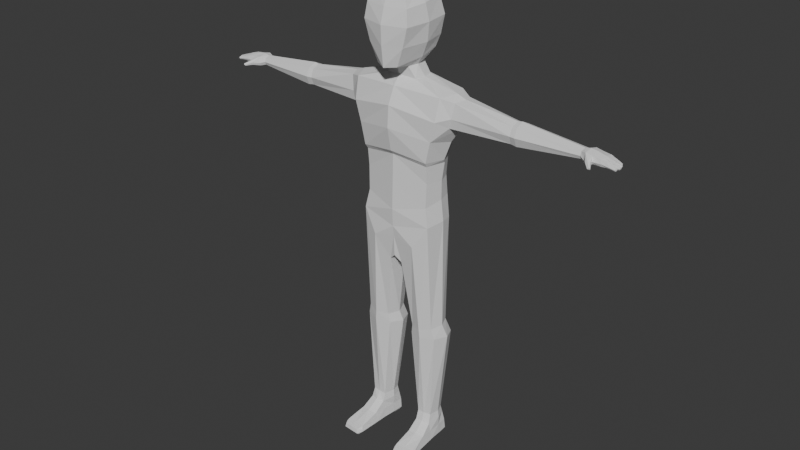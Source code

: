 # Source: low-poly-character-chapter-3.blend  (saved by Blender 4.5.91; exported with 4.5.12 LTS)
import bpy
from mathutils import Matrix  # noqa: F401  (used for matrix-valued properties, if any)

bpy.ops.wm.read_factory_settings(use_empty=True)
scene = bpy.context.scene
scene.name = 'Scene'

# ---- collections
col_collection = bpy.data.collections.new('Collection'); scene.collection.children.link(col_collection)

# ---- world
world_world = bpy.data.worlds.new('World'); scene.world = world_world
world_world.use_nodes = True; world_world.node_tree.nodes.clear()
_N = world_world.node_tree.nodes; _L = world_world.node_tree.links
n0 = _N.new('ShaderNodeOutputWorld'); n0.name = 'World Output'; n0.location = (200, 100)
n1 = _N.new('ShaderNodeBackground'); n1.name = 'Background'; n1.location = (-200, 100)
n1.inputs[0].default_value = (0.05088, 0.05088, 0.05088, 1.0)
_L.new(n1.outputs[0], n0.inputs[0])
n0.is_active_output = True
world_world.color = (0.05088, 0.05088, 0.05088)
world_world.sun_shadow_jitter_overblur = 0.0

# ---- meshes
me_cube = bpy.data.meshes.new('Cube')
me_cube.from_pydata([(0.02623, -0.07879, 0.7954), (0.06424, -0.04563, 1.526), (0.04029, 0.07214, 0.8373), (0.06424, 0.03626, 1.528), (0.0, 0.06894, 0.8499), (0.0, 0.04671, 1.536), (0.0, -0.08758, 0.8209), (0.0, -0.05799, 1.534), (0.1468, 0.05426, 0.9762), (0.1492, -0.07942, 0.9777), (0.0, -0.09685, 0.948), (0.0, 0.09541, 0.9625), (0.1612, 0.07321, 1.323), (0.1612, -0.08592, 1.323), (0.0, -0.1255, 1.35), (0.0, 0.106, 1.35), (0.1822, 0.08, 1.404), (0.1822, -0.08848, 1.404), (0.0, -0.1194, 1.434), (0.0, 0.106, 1.4), (0.02069, -0.000325, 0.7876), (0.07266, -0.004684, 1.527), (0.0, 0.0, 0.8), (0.1617, -0.0003241, 0.9829), (0.1909, -9.734e-10, 1.308), (0.1438, 0.04027, 0.092), (0.7492, 0.005312, 1.435), (0.7466, -0.0256, 1.429), (0.7531, 0.04264, 1.409), (0.7525, 0.03466, 1.393), (0.7457, -0.03201, 1.404), (0.7457, -0.02589, 1.393), (0.7502, 0.005312, 1.393), (0.7521, 0.03466, 1.429), (0.0, -0.1408, 1.795), (0.08181, 0.03607, 0.09192), (0.07331, -0.005307, 0.09127), (0.1502, -0.05334, 0.08414), (0.08889, -0.05787, 0.08408), (0.1579, 0.0004721, 0.09138), (0.1501, 0.03846, 1.863e-09), (0.07808, 0.03361, 1.863e-09), (0.08378, -0.0134, 1.863e-09), (0.1606, -0.04689, 0.01), (0.08007, -0.05304, 0.01), (0.1516, -0.008756, 1.863e-09), (0.09063, -0.1863, 0.03177), (0.09525, -0.181, 1.863e-09), (0.0, 0.08862, 1.5), (0.1872, 0.06599, 1.49), (0.2143, -0.0006627, 1.495), (0.1872, -0.06705, 1.489), (0.0, -0.08895, 1.5), (0.05267, -0.01972, 1.573), (0.0, -0.07171, 1.567), (0.04271, 0.02682, 1.576), (0.0, 0.02766, 1.577), (0.03811, -0.05644, 1.57), (0.0, -0.1199, 1.846), (0.0, -0.1457, 1.579), (0.07432, 0.05046, 1.623), (0.06708, 0.01571, 1.854), (0.0, 0.06939, 1.628), (0.07611, -0.02555, 1.606), (0.04333, -0.1221, 1.584), (0.0, -0.05159, 1.872), (0.0, 0.01638, 1.856), (0.07227, -0.04843, 1.848), (0.06502, -0.1119, 1.843), (0.8657, 0.002846, 1.406), (0.861, -0.02952, 1.406), (0.8564, 0.02415, 1.401), (0.8552, 0.02171, 1.397), (0.8607, -0.03236, 1.401), (0.86, -0.02973, 1.396), (0.8636, 0.002159, 1.397), (0.8568, 0.02227, 1.405), (0.8661, -0.000124, 1.402), (0.0, -0.158, 1.734), (0.0, -0.1548, 1.658), (0.09034, 0.05863, 1.67), (0.1054, 0.06078, 1.743), (0.09092, 0.04744, 1.815), (0.1022, -0.04271, 1.805), (0.1138, -0.03663, 1.739), (0.1023, -0.03037, 1.665), (0.08698, -0.1244, 1.797), (0.09443, -0.1331, 1.735), (0.0734, -0.1298, 1.659), (0.0, 0.08629, 1.671), (0.0, 0.08127, 1.744), (0.0, 0.05989, 1.816), (0.2154, 0.0457, 1.379), (0.2154, -0.04582, 1.379), (0.2255, -0.05156, 1.417), (0.2353, -0.04233, 1.476), (0.2506, -0.0004332, 1.481), (0.2323, -5.75e-05, 1.369), (0.2353, 0.04161, 1.476), (0.2255, 0.05144, 1.417), (0.1378, 0.05349, 1.23), (0.1364, 0.04653, 1.151), (0.1383, 0.05297, 1.072), (0.1364, -0.06961, 1.151), (0.1341, -0.07199, 1.052), (0.0, -0.09721, 1.128), (0.0, -0.1004, 1.02), (0.0, 0.07359, 1.251), (0.0, 0.07359, 1.128), (0.0, 0.08086, 1.048), (0.1513, -0.0001728, 1.143), (0.1512, 0.0, 1.068), (0.1199, -0.06207, 0.08716), (0.1125, 0.04305, 0.09194), (0.0, 0.09033, 0.9158), (0.0, -0.09221, 0.9078), (0.08925, -0.0959, 0.8865), (0.09353, 0.07524, 0.9067), (0.7744, -0.02486, 1.425), (0.774, -0.03121, 1.407), (0.7787, 0.03138, 1.425), (0.776, 0.002834, 1.433), (0.7767, 0.002834, 1.397), (0.7745, -0.02486, 1.396), (0.7794, 0.04136, 1.407), (0.7789, 0.03138, 1.396), (0.7853, -0.07491, 1.399), (0.7827, -0.07163, 1.396), (0.7895, -0.07334, 1.403), (0.7929, -0.06938, 1.401), (0.7862, -0.06767, 1.394), (0.7922, -0.06699, 1.396), (0.7794, -0.04715, 1.412), (0.7806, -0.04437, 1.402), (0.7652, -0.05106, 1.398), (0.764, -0.05383, 1.408), (0.7735, -0.04633, 1.395), (0.7711, -0.05188, 1.414), (0.1523, 0.01125, 1.863e-09), (0.1507, -0.04764, 3.725e-09), (0.08993, -0.05229, 3.725e-09), (0.08028, 0.006312, 1.863e-09), (0.1547, 0.04793, 0.01), (0.07253, 0.04186, 0.01), (0.07566, -0.003159, 0.01), (0.1578, 0.002992, 0.01), (0.1418, -0.08482, 1.237), (0.1376, -0.07511, 1.22), (0.0, -0.09477, 1.241), (0.0, -0.1075, 1.258), (0.1654, -0.006039, 1.234), (0.1582, 0.00616, 1.218), (0.4814, 0.007783, 1.361), (0.4563, 0.007982, 1.365), (0.4786, 0.04425, 1.44), (0.4597, 0.04147, 1.438), (0.4567, 0.03931, 1.377), (0.4809, 0.04139, 1.374), (0.4582, 0.05318, 1.407), (0.4797, 0.0565, 1.406), (0.4811, -0.02464, 1.376), (0.4571, -0.02245, 1.379), (0.4587, -0.03416, 1.41), (0.48, -0.03688, 1.41), (0.4601, -0.02029, 1.441), (0.4788, -0.02178, 1.442), (0.4605, 0.01104, 1.452), (0.4783, 0.01183, 1.455), (0.1653, -0.04763, 0.4884), (0.1535, -0.05358, 0.5328), (0.1867, 0.007684, 0.4846), (0.1719, -0.007219, 0.5396), (0.1522, 0.03908, 0.5409), (0.1628, 0.06168, 0.478), (0.05573, -0.05082, 0.4814), (0.0615, -0.05375, 0.5194), (0.05321, 0.05848, 0.4711), (0.06016, 0.03891, 0.5275), (0.04177, -0.007456, 0.5206), (0.03178, 0.003171, 0.4748), (0.1136, 0.05957, 0.01), (0.1203, -0.04997, 3.725e-09), (0.1169, -8.316e-05, 0.01), (0.1293, -0.1836, 0.03279), (0.1634, -0.2107, 0.01), (0.1177, -0.01108, 1.863e-09), (0.1292, -0.1786, 1.863e-09), (0.1141, 0.05165, 1.863e-09), (0.1163, 0.00878, 1.863e-09), (0.1075, 0.08272, 0.4724), (0.1059, 0.05818, 0.5359), (0.111, -0.07186, 0.487), (0.1078, -0.07286, 0.5244), (0.1464, -0.04222, 0.121), (0.08866, -0.04571, 0.1202), (0.1528, 0.001061, 0.1206), (0.1399, 0.0353, 0.1198), (0.08521, 0.03202, 0.1191), (0.07655, -0.00351, 0.1195), (0.1125, 0.0361, 0.1192), (0.1176, -0.0464, 0.1208), (0.7276, 0.005485, 1.398), (0.729, 0.02598, 1.398), (0.7261, -0.01497, 1.398), (0.7287, 0.02609, 1.424), (0.7268, 0.005635, 1.431), (0.7294, 0.03166, 1.41), (0.7256, -0.02054, 1.41), (0.7257, -0.01486, 1.424), (0.8074, -0.03134, 1.408), (0.8116, -0.000911, 1.426), (0.8117, -0.000911, 1.397), (0.8117, 0.03538, 1.408), (0.8079, -0.02721, 1.421), (0.8116, 0.02889, 1.422), (0.8077, -0.02721, 1.397), (0.8113, 0.02889, 1.397), (0.8688, -0.008599, 1.406), (0.869, -0.006066, 1.401), (0.8668, -0.008856, 1.397), (0.8116, -0.000911, 1.406), (0.8626, -0.02404, 1.406), (0.8638, -0.02141, 1.401), (0.8615, -0.02425, 1.396), (0.8098, -0.01375, 1.424), (0.8563, 0.0174, 1.398), (0.8587, 0.01552, 1.402), (0.8115, 0.01549, 1.397), (0.8579, 0.01796, 1.405), (0.8116, 0.01534, 1.424), (0.8647, 0.008099, 1.406), (0.8642, 0.01038, 1.401), (0.8627, 0.007412, 1.397), (0.8098, -0.01361, 1.397), (0.8664, -0.01418, 1.397), (0.8683, -0.01671, 1.402), (0.8685, -0.01392, 1.406), (0.8098, -0.01366, 1.406), (0.8115, 0.01543, 1.406), (0.8277, 0.03113, 1.405), (0.8268, 0.02674, 1.416), (0.8264, 0.0265, 1.399), (0.8272, 0.01638, 1.418), (0.8269, 0.01628, 1.399), (0.8281, 0.01542, 1.405), (0.8296, 0.0004259, 1.399), (0.8298, 0.000496, 1.419), (0.8307, -0.0005911, 1.405), (0.8291, 0.01258, 1.399), (0.8294, 0.01266, 1.418), (0.8302, 0.01361, 1.405), (0.8309, -0.003627, 1.419), (0.8306, -0.003765, 1.399), (0.8317, -0.002845, 1.405), (0.8297, -0.01373, 1.418), (0.8294, -0.0136, 1.399), (0.8303, -0.01456, 1.405), (0.8263, -0.03129, 1.405), (0.826, -0.028, 1.417), (0.8256, -0.02773, 1.399), (0.8275, -0.01747, 1.399), (0.8278, -0.01734, 1.418), (0.8287, -0.01671, 1.405), (0.804, -0.02693, 1.422), (0.8038, -0.02693, 1.397), (0.8034, -0.03132, 1.407), (0.8077, 0.02919, 1.422), (0.8075, 0.02919, 1.397), (0.8078, 0.03609, 1.407), (0.8072, -0.0004353, 1.397), (0.8074, -0.0004714, 1.427), (0.842, 0.02764, 1.403), (0.8426, 0.01717, 1.411), (0.8434, 0.01547, 1.403), (0.8418, 0.02451, 1.411), (0.8418, 0.02411, 1.398), (0.8426, 0.01684, 1.399), (0.8476, 0.001293, 1.398), (0.8477, 0.001671, 1.413), (0.8471, 0.01038, 1.412), (0.8484, -0.0003575, 1.403), (0.8469, 0.009996, 1.398), (0.8472, 0.012, 1.403), (0.8499, -0.006113, 1.413), (0.8497, -0.006311, 1.398), (0.8503, -0.004455, 1.403), (0.8491, -0.01382, 1.412), (0.8493, -0.01564, 1.403), (0.8489, -0.01389, 1.398), (0.8435, -0.03182, 1.403), (0.8452, -0.02069, 1.412), (0.8435, -0.02876, 1.411), (0.8437, -0.02872, 1.398), (0.8455, -0.02086, 1.398), (0.8462, -0.01906, 1.403), (0.1578, -0.101, 0.05125), (0.166, -0.099, 0.01), (0.08913, -0.1061, 0.05125), (0.08177, -0.1051, 0.01), (0.1554, -0.09565, 1.863e-09), (0.09182, -0.1003, 1.863e-09), (0.1236, -0.09797, 1.863e-09), (0.1238, -0.1085, 0.05544), (0.1748, -0.1866, 0.01), (0.07398, 0.04058, 0.05181), (0.08501, -0.1927, 0.01), (0.1678, -0.1809, 0.03177), (0.1631, -0.1763, 1.863e-09), (0.1299, -0.2137, 0.01), (0.1298, -0.2113, 0.02727), (0.09818, -0.2132, 0.0267), (0.09485, -0.2168, 0.01), (0.1605, -0.2079, 0.0267), (0.1631, -0.2004, 1.863e-09), (0.1292, -0.2027, 1.863e-09), (0.09525, -0.2051, 1.863e-09), (0.07764, -0.003764, 0.05181), (0.08401, -0.05676, 0.04845), (0.156, -0.05125, 0.04845), (0.152, 0.04478, 0.05181), (0.1563, 0.002459, 0.05181), (0.08501, -0.1927, 0.02028), (0.1748, -0.1866, 0.02028), (0.113, 0.05641, 0.05181)], [], [(19, 48, 49, 16), (22, 20, 0, 6), (3, 5, 56, 55), (17, 51, 52, 18), (116, 9, 10, 115), (173, 189, 190, 172), (114, 11, 8, 117), (107, 15, 12, 100), (13, 17, 18, 14), (15, 19, 16, 12), (295, 302, 183, 306), (7, 1, 57, 54), (4, 2, 20, 22), (275, 271, 71, 72), (292, 293, 223, 74), (291, 289, 73, 70), (274, 272, 228, 76), (317, 316, 144, 44), (316, 304, 143, 144), (300, 301, 186, 47), (45, 185, 182, 145), (40, 187, 180, 142), (185, 45, 139, 181), (187, 40, 138, 188), (323, 319, 142, 180), (319, 320, 145, 142), (320, 318, 43, 145), (302, 297, 46, 183), (296, 295, 306, 322, 303), (301, 299, 307, 186), (5, 3, 49, 48), (21, 1, 51, 50), (1, 7, 52, 51), (3, 21, 50, 49), (21, 3, 55, 53), (1, 21, 53, 57), (57, 53, 63, 64), (53, 55, 60, 63), (55, 56, 62, 60), (54, 57, 64, 59), (86, 83, 67, 68), (83, 82, 61, 67), (67, 65, 58, 68), (61, 66, 65, 67), (34, 86, 68, 58), (82, 91, 66, 61), (218, 217, 236, 235), (219, 218, 235, 234), (72, 71, 226, 225), (71, 76, 228, 226), (277, 281, 232, 75), (271, 274, 76, 71), (289, 292, 74, 73), (283, 286, 236, 217), (60, 62, 89, 80), (80, 89, 90, 81), (81, 90, 91, 82), (59, 64, 88, 79), (79, 88, 87, 78), (78, 87, 86, 34), (63, 60, 80, 85), (85, 80, 81, 84), (84, 81, 82, 83), (64, 63, 85, 88), (88, 85, 84, 87), (87, 84, 83, 86), (17, 13, 93, 94), (13, 24, 97, 93), (16, 49, 98, 99), (12, 16, 99, 92), (24, 12, 92, 97), (51, 17, 94, 95), (50, 51, 95, 96), (49, 50, 96, 98), (8, 102, 111, 23), (102, 101, 110, 111), (11, 109, 102, 8), (109, 108, 101, 102), (108, 107, 100, 101), (23, 111, 104, 9), (111, 110, 103, 104), (150, 100, 12, 24), (9, 104, 106, 10), (104, 103, 105, 106), (141, 188, 182, 144), (174, 191, 192, 175), (193, 200, 112, 37), (9, 116, 192, 169), (197, 199, 113, 35), (2, 117, 190, 177), (26, 27, 118, 121), (135, 134, 127, 126), (28, 33, 120, 124), (32, 29, 125, 122), (33, 26, 121, 120), (133, 132, 129, 131), (31, 32, 122, 123), (29, 28, 124, 125), (126, 127, 130, 131), (128, 126, 131, 129), (136, 133, 131, 130), (134, 136, 130, 127), (137, 135, 126, 128), (132, 137, 128, 129), (118, 27, 137, 132), (27, 30, 135, 137), (31, 123, 136, 134), (123, 119, 133, 136), (119, 118, 132, 133), (30, 31, 134, 135), (139, 45, 145, 43), (42, 140, 44, 144), (185, 42, 144, 182), (299, 139, 43, 296), (300, 47, 305, 298), (187, 41, 143, 180), (41, 141, 144, 143), (138, 40, 142, 145), (188, 138, 145, 182), (150, 146, 147, 151), (146, 149, 148, 147), (150, 24, 13, 146), (103, 147, 148, 105), (146, 13, 14, 149), (110, 151, 147, 103), (100, 150, 151), (101, 100, 151, 110), (167, 154, 155, 166), (165, 167, 166, 164), (163, 165, 164, 162), (157, 152, 153, 156), (159, 157, 156, 158), (154, 159, 158, 155), (152, 160, 161, 153), (160, 163, 162, 161), (201, 202, 29, 32), (93, 97, 153, 161), (203, 201, 32, 31), (97, 92, 156, 153), (204, 205, 26, 33), (99, 98, 155, 158), (206, 204, 33, 28), (98, 96, 166, 155), (202, 206, 28, 29), (92, 99, 158, 156), (94, 93, 161, 162), (207, 203, 31, 30), (208, 207, 30, 27), (95, 94, 162, 164), (205, 208, 27, 26), (96, 95, 164, 166), (189, 176, 177, 190), (179, 174, 175, 178), (176, 179, 178, 177), (191, 168, 169, 192), (168, 170, 171, 169), (170, 173, 172, 171), (200, 194, 38, 112), (23, 9, 169, 171), (195, 193, 37, 39), (116, 0, 175, 192), (8, 23, 171, 172), (196, 195, 39, 25), (199, 196, 25, 113), (117, 8, 172, 190), (194, 198, 36, 38), (0, 20, 178, 175), (20, 2, 177, 178), (198, 197, 35, 36), (304, 323, 180, 143), (41, 187, 188, 141), (42, 185, 181, 140), (4, 114, 117, 2), (0, 116, 115, 6), (179, 176, 197, 198), (174, 179, 198, 194), (189, 173, 196, 199), (173, 170, 195, 196), (170, 168, 193, 195), (191, 174, 194, 200), (176, 189, 199, 197), (168, 191, 200, 193), (167, 165, 208, 205), (165, 163, 207, 208), (163, 160, 203, 207), (157, 159, 206, 202), (159, 154, 204, 206), (154, 167, 205, 204), (160, 152, 201, 203), (152, 157, 202, 201), (270, 263, 213, 224, 210), (265, 264, 215, 209), (268, 266, 214, 212), (269, 267, 216, 227, 211), (266, 270, 210, 229, 214), (263, 265, 209, 213), (264, 269, 211, 233, 215), (267, 268, 212, 216), (283, 217, 218, 285), (245, 247, 220, 211), (285, 218, 219, 284), (280, 77, 69, 278), (222, 221, 70, 73), (261, 224, 213, 258), (223, 222, 73, 74), (255, 233, 211, 252), (231, 230, 69, 77), (249, 229, 210, 246), (243, 227, 216, 241), (232, 231, 77, 75), (242, 229, 238, 244), (248, 227, 238, 250), (293, 294, 222, 223), (288, 234, 235, 287), (262, 237, 224, 261), (287, 235, 236, 286), (244, 238, 227, 243), (250, 238, 229, 249), (273, 244, 243, 276), (272, 242, 244, 273), (276, 243, 241, 275), (212, 214, 240, 239), (214, 229, 242, 240), (216, 212, 239, 241), (282, 250, 249, 279), (281, 248, 250, 282), (279, 249, 246, 278), (220, 247, 246, 210), (277, 280, 247, 245), (211, 227, 248, 245), (237, 256, 254, 224), (233, 255, 256, 237), (288, 255, 252, 284), (220, 253, 252, 211), (210, 251, 253, 220), (210, 224, 254, 251), (294, 262, 261, 290), (233, 237, 262, 260), (290, 261, 258, 291), (209, 215, 259, 257), (213, 209, 257, 258), (215, 233, 260, 259), (118, 119, 265, 263), (119, 123, 264, 265), (125, 124, 268, 267), (124, 120, 266, 268), (122, 125, 267, 269), (123, 122, 269, 264), (120, 121, 270, 266), (121, 118, 263, 270), (225, 276, 275, 72), (228, 272, 273, 226), (226, 273, 276, 225), (239, 240, 274, 271), (240, 242, 272, 274), (241, 239, 271, 275), (75, 77, 280, 277), (230, 279, 278, 69), (232, 281, 282, 231), (231, 282, 279, 230), (247, 280, 278, 246), (245, 248, 281, 277), (234, 288, 284, 219), (256, 287, 286, 254), (255, 288, 287, 256), (253, 285, 284, 252), (251, 283, 285, 253), (251, 254, 286, 283), (221, 290, 291, 70), (222, 294, 290, 221), (260, 262, 294, 293), (257, 259, 292, 289), (258, 257, 289, 291), (259, 260, 293, 292), (140, 300, 298, 44), (307, 299, 296, 303), (181, 139, 299, 301), (317, 44, 298, 297), (112, 38, 297, 302), (318, 37, 295), (140, 181, 301, 300), (37, 112, 302, 295), (305, 47, 315, 311), (183, 46, 310, 309), (297, 298, 305, 321, 46), (186, 307, 313, 314), (315, 314, 308, 311), (46, 321, 305, 311, 310), (314, 313, 184, 308), (309, 310, 311, 308), (306, 183, 309, 312), (312, 309, 308, 184), (307, 303, 184, 313), (47, 186, 314, 315), (43, 318, 295, 296), (38, 317, 297), (35, 113, 323, 304), (39, 37, 318, 320), (25, 39, 320, 319), (113, 25, 319, 323), (36, 35, 304, 316), (38, 36, 316, 317), (303, 322, 306, 312, 184)])
_uv = me_cube.uv_layers.new(name='UVMap')
_uv.uv.foreach_set('vector', [0.5893, 0.375, 0.625, 0.375, 0.625, 0.5, 0.5893, 0.5, 0.25, 0.625, 0.375, 0.625, 0.375, 0.75, 0.25, 0.75, 0.6586, 0.5672, 0.75, 0.5672, 0.75, 0.5672, 0.6586, 0.5672, 0.5893, 0.75, 0.625, 0.75, 0.625, 0.875, 0.5893, 0.875, 0.4107, 0.75, 0.4464, 0.75, 0.4464, 0.875, 0.4107, 0.875, 0.4464, 0.5, 0.4107, 0.5, 0.4107, 0.5, 0.4464, 0.5, 0.4107, 0.375, 0.4464, 0.375, 0.4464, 0.5, 0.4107, 0.5, 0.5268, 0.375, 0.5536, 0.375, 0.5536, 0.5, 0.5268, 0.5, 0.5536, 0.75, 0.5893, 0.75, 0.5893, 0.875, 0.5536, 0.875, 0.5536, 0.375, 0.5893, 0.375, 0.5893, 0.5, 0.5536, 0.5, 0.4464, 0.75, 0.4107, 0.75, 0.4107, 0.75, 0.4464, 0.75, 0.75, 0.6828, 0.6586, 0.6828, 0.6586, 0.6828, 0.75, 0.6828, 0.25, 0.5, 0.375, 0.5, 0.375, 0.625, 0.25, 0.625, 0.553, 0.5, 0.5894, 0.5, 0.5893, 0.5, 0.5536, 0.5, 0.5532, 0.75, 0.5532, 0.6887, 0.5536, 0.6903, 0.5536, 0.75, 0.6254, 0.75, 0.5886, 0.75, 0.5893, 0.75, 0.625, 0.75, 0.6255, 0.5, 0.6255, 0.5645, 0.625, 0.5681, 0.625, 0.5, 0.375, 0.75, 0.375, 0.625, 0.375, 0.625, 0.375, 0.75, 0.375, 0.625, 0.375, 0.5, 0.375, 0.5, 0.375, 0.625, 0.3837, 0.75, 0.4107, 0.75, 0.4107, 0.75, 0.3837, 0.75, 0.4377, 0.6526, 0.4107, 0.6526, 0.4107, 0.625, 0.4464, 0.625, 0.4394, 0.5222, 0.4107, 0.5222, 0.4107, 0.5, 0.4464, 0.5, 0.4107, 0.6526, 0.4377, 0.6526, 0.4377, 0.75, 0.4107, 0.75, 0.4107, 0.5222, 0.4394, 0.5222, 0.4394, 0.6028, 0.4107, 0.6028, 0.4107, 0.5, 0.4464, 0.5, 0.4464, 0.5, 0.4107, 0.5, 0.4464, 0.5, 0.4464, 0.625, 0.4464, 0.625, 0.4464, 0.5, 0.4464, 0.625, 0.4464, 0.75, 0.4464, 0.75, 0.4464, 0.625, 0.4107, 0.75, 0.375, 0.75, 0.375, 0.75, 0.4107, 0.75, 0.4464, 0.75, 0.4464, 0.75, 0.4464, 0.75, 0.4464, 0.75, 0.4464, 0.75, 0.4107, 0.75, 0.4377, 0.75, 0.4377, 0.75, 0.4107, 0.75, 0.75, 0.5672, 0.6586, 0.5672, 0.625, 0.5, 0.75, 0.5, 0.6586, 0.625, 0.6586, 0.6828, 0.625, 0.75, 0.625, 0.625, 0.6586, 0.6828, 0.75, 0.6828, 0.75, 0.75, 0.625, 0.75, 0.6586, 0.5672, 0.6586, 0.625, 0.625, 0.625, 0.625, 0.5, 0.6586, 0.625, 0.6586, 0.5672, 0.6586, 0.5672, 0.6586, 0.625, 0.6586, 0.6828, 0.6586, 0.625, 0.6586, 0.625, 0.6586, 0.6828, 0.6586, 0.6828, 0.6586, 0.625, 0.6586, 0.625, 0.6586, 0.6828, 0.6586, 0.625, 0.6586, 0.5672, 0.6586, 0.5672, 0.6586, 0.625, 0.6586, 0.5672, 0.75, 0.5672, 0.75, 0.5672, 0.6586, 0.5672, 0.75, 0.6828, 0.6586, 0.6828, 0.6586, 0.6828, 0.75, 0.6828, 0.6586, 0.6828, 0.6586, 0.625, 0.6586, 0.625, 0.6586, 0.6828, 0.6586, 0.625, 0.6586, 0.5672, 0.6586, 0.5672, 0.6586, 0.625, 0.6586, 0.625, 0.75, 0.625, 0.75, 0.6828, 0.6586, 0.6828, 0.6586, 0.5672, 0.75, 0.5672, 0.75, 0.625, 0.6586, 0.625, 0.75, 0.6828, 0.6586, 0.6828, 0.6586, 0.6828, 0.75, 0.6828, 0.6586, 0.5672, 0.75, 0.5672, 0.75, 0.5672, 0.6586, 0.5672, 0.5893, 0.625, 0.625, 0.625, 0.625, 0.6891, 0.5893, 0.6879, 0.5536, 0.625, 0.5893, 0.625, 0.5893, 0.6879, 0.5536, 0.6903, 0.5536, 0.5, 0.5893, 0.5, 0.5893, 0.5692, 0.5536, 0.57, 0.5893, 0.5, 0.625, 0.5, 0.625, 0.5681, 0.5893, 0.5692, 0.5531, 0.625, 0.5531, 0.5666, 0.5536, 0.57, 0.5536, 0.625, 0.5894, 0.5, 0.6255, 0.5, 0.625, 0.5, 0.5893, 0.5, 0.5886, 0.75, 0.5532, 0.75, 0.5536, 0.75, 0.5893, 0.75, 0.6255, 0.6242, 0.6254, 0.6881, 0.625, 0.6891, 0.625, 0.625, 0.6586, 0.5672, 0.75, 0.5672, 0.75, 0.5672, 0.6586, 0.5672, 0.6586, 0.5672, 0.75, 0.5672, 0.75, 0.5672, 0.6586, 0.5672, 0.6586, 0.5672, 0.75, 0.5672, 0.75, 0.5672, 0.6586, 0.5672, 0.75, 0.6828, 0.6586, 0.6828, 0.6586, 0.6828, 0.75, 0.6828, 0.75, 0.6828, 0.6586, 0.6828, 0.6586, 0.6828, 0.75, 0.6828, 0.75, 0.6828, 0.6586, 0.6828, 0.6586, 0.6828, 0.75, 0.6828, 0.6586, 0.625, 0.6586, 0.5672, 0.6586, 0.5672, 0.6586, 0.625, 0.6586, 0.625, 0.6586, 0.5672, 0.6586, 0.5672, 0.6586, 0.625, 0.6586, 0.625, 0.6586, 0.5672, 0.6586, 0.5672, 0.6586, 0.625, 0.6586, 0.6828, 0.6586, 0.625, 0.6586, 0.625, 0.6586, 0.6828, 0.6586, 0.6828, 0.6586, 0.625, 0.6586, 0.625, 0.6586, 0.6828, 0.6586, 0.6828, 0.6586, 0.625, 0.6586, 0.625, 0.6586, 0.6828, 0.5893, 0.75, 0.5536, 0.75, 0.5536, 0.75, 0.5893, 0.75, 0.5536, 0.75, 0.5536, 0.625, 0.5536, 0.625, 0.5536, 0.75, 0.5893, 0.5, 0.625, 0.5, 0.625, 0.5, 0.5893, 0.5, 0.5536, 0.5, 0.5893, 0.5, 0.5893, 0.5, 0.5536, 0.5, 0.5536, 0.625, 0.5536, 0.5, 0.5536, 0.5, 0.5536, 0.625, 0.625, 0.75, 0.5893, 0.75, 0.5893, 0.75, 0.625, 0.75, 0.625, 0.625, 0.625, 0.75, 0.625, 0.75, 0.625, 0.625, 0.625, 0.5, 0.625, 0.625, 0.625, 0.625, 0.625, 0.5, 0.4464, 0.5, 0.4732, 0.5, 0.4732, 0.625, 0.4464, 0.625, 0.4732, 0.5, 0.5, 0.5, 0.5, 0.625, 0.4732, 0.625, 0.4464, 0.375, 0.4732, 0.375, 0.4732, 0.5, 0.4464, 0.5, 0.4732, 0.375, 0.5, 0.375, 0.5, 0.5, 0.4732, 0.5, 0.5, 0.375, 0.5268, 0.375, 0.5268, 0.5, 0.5, 0.5, 0.4464, 0.625, 0.4732, 0.625, 0.4732, 0.75, 0.4464, 0.75, 0.4732, 0.625, 0.5, 0.625, 0.5, 0.75, 0.4732, 0.75, 0.5314, 0.625, 0.5268, 0.5, 0.5536, 0.5, 0.5536, 0.625, 0.4464, 0.75, 0.4732, 0.75, 0.4732, 0.875, 0.4464, 0.875, 0.4732, 0.75, 0.5, 0.75, 0.5, 0.875, 0.4732, 0.875, 0.3821, 0.6028, 0.4107, 0.6028, 0.4107, 0.625, 0.375, 0.625, 0.375, 0.75, 0.4107, 0.75, 0.4107, 0.75, 0.375, 0.75, 0.4464, 0.75, 0.4107, 0.75, 0.4107, 0.75, 0.4464, 0.75, 0.4464, 0.75, 0.4107, 0.75, 0.4107, 0.75, 0.4464, 0.75, 0.375, 0.5, 0.4107, 0.5, 0.4107, 0.5, 0.375, 0.5, 0.375, 0.5, 0.4107, 0.5, 0.4107, 0.5, 0.375, 0.5, 0.625, 0.625, 0.625, 0.75, 0.625, 0.75, 0.625, 0.625, 0.5893, 0.75, 0.5536, 0.75, 0.5536, 0.75, 0.5893, 0.75, 0.5893, 0.5, 0.625, 0.5, 0.625, 0.5, 0.5893, 0.5, 0.5536, 0.625, 0.5536, 0.5, 0.5536, 0.5, 0.5536, 0.625, 0.625, 0.5, 0.625, 0.625, 0.625, 0.625, 0.625, 0.5, 0.5893, 0.75, 0.625, 0.75, 0.625, 0.75, 0.5893, 0.75, 0.5536, 0.75, 0.5536, 0.625, 0.5536, 0.625, 0.5536, 0.75, 0.5536, 0.5, 0.5893, 0.5, 0.5893, 0.5, 0.5536, 0.5, 0.5893, 0.75, 0.5536, 0.75, 0.5536, 0.75, 0.5893, 0.75, 0.625, 0.75, 0.5893, 0.75, 0.5893, 0.75, 0.625, 0.75, 0.5536, 0.75, 0.5893, 0.75, 0.5893, 0.75, 0.5536, 0.75, 0.5536, 0.75, 0.5536, 0.75, 0.5536, 0.75, 0.5536, 0.75, 0.625, 0.75, 0.5893, 0.75, 0.5893, 0.75, 0.625, 0.75, 0.625, 0.75, 0.625, 0.75, 0.625, 0.75, 0.625, 0.75, 0.625, 0.75, 0.625, 0.75, 0.625, 0.75, 0.625, 0.75, 0.625, 0.75, 0.5893, 0.75, 0.5893, 0.75, 0.625, 0.75, 0.5536, 0.75, 0.5536, 0.75, 0.5536, 0.75, 0.5536, 0.75, 0.5536, 0.75, 0.5893, 0.75, 0.5893, 0.75, 0.5536, 0.75, 0.5893, 0.75, 0.625, 0.75, 0.625, 0.75, 0.5893, 0.75, 0.5893, 0.75, 0.5536, 0.75, 0.5536, 0.75, 0.5893, 0.75, 0.4377, 0.75, 0.4377, 0.6526, 0.4464, 0.625, 0.4464, 0.75, 0.3837, 0.6526, 0.3837, 0.75, 0.375, 0.75, 0.375, 0.625, 0.4107, 0.6526, 0.3837, 0.6526, 0.375, 0.625, 0.4107, 0.625, 0.4377, 0.75, 0.4377, 0.75, 0.4464, 0.75, 0.4464, 0.75, 0.3837, 0.75, 0.3837, 0.75, 0.375, 0.75, 0.375, 0.75, 0.4107, 0.5222, 0.3821, 0.5222, 0.375, 0.5, 0.4107, 0.5, 0.3821, 0.5222, 0.3821, 0.6028, 0.375, 0.625, 0.375, 0.5, 0.4394, 0.6028, 0.4394, 0.5222, 0.4464, 0.5, 0.4464, 0.625, 0.4107, 0.6028, 0.4394, 0.6028, 0.4464, 0.625, 0.4107, 0.625, 0.5314, 0.625, 0.5313, 0.75, 0.5213, 0.75, 0.5211, 0.625, 0.5313, 0.75, 0.5305, 0.875, 0.5228, 0.875, 0.5213, 0.75, 0.5314, 0.625, 0.5536, 0.625, 0.5536, 0.75, 0.5313, 0.75, 0.5, 0.75, 0.5213, 0.75, 0.5228, 0.875, 0.5, 0.875, 0.5313, 0.75, 0.5536, 0.75, 0.5536, 0.875, 0.5305, 0.875, 0.5, 0.625, 0.5211, 0.625, 0.5213, 0.75, 0.5, 0.75, 0.5268, 0.5, 0.5314, 0.625, 0.5268, 0.591, 0.5, 0.5, 0.5268, 0.5, 0.5211, 0.625, 0.5, 0.625, 0.625, 0.625, 0.625, 0.5, 0.625, 0.5, 0.625, 0.625, 0.625, 0.75, 0.625, 0.625, 0.625, 0.625, 0.625, 0.75, 0.5893, 0.75, 0.625, 0.75, 0.625, 0.75, 0.5893, 0.75, 0.5536, 0.5, 0.5536, 0.625, 0.5536, 0.625, 0.5536, 0.5, 0.5893, 0.5, 0.5536, 0.5, 0.5536, 0.5, 0.5893, 0.5, 0.625, 0.5, 0.5893, 0.5, 0.5893, 0.5, 0.625, 0.5, 0.5536, 0.625, 0.5536, 0.75, 0.5536, 0.75, 0.5536, 0.625, 0.5536, 0.75, 0.5893, 0.75, 0.5893, 0.75, 0.5536, 0.75, 0.5536, 0.625, 0.5536, 0.5, 0.5536, 0.5, 0.5536, 0.625, 0.5536, 0.75, 0.5536, 0.625, 0.5536, 0.625, 0.5536, 0.75, 0.5536, 0.75, 0.5536, 0.625, 0.5536, 0.625, 0.5536, 0.75, 0.5536, 0.625, 0.5536, 0.5, 0.5536, 0.5, 0.5536, 0.625, 0.625, 0.5, 0.625, 0.625, 0.625, 0.625, 0.625, 0.5, 0.5893, 0.5, 0.625, 0.5, 0.625, 0.5, 0.5893, 0.5, 0.5893, 0.5, 0.625, 0.5, 0.625, 0.5, 0.5893, 0.5, 0.625, 0.5, 0.625, 0.625, 0.625, 0.625, 0.625, 0.5, 0.5536, 0.5, 0.5893, 0.5, 0.5893, 0.5, 0.5536, 0.5, 0.5536, 0.5, 0.5893, 0.5, 0.5893, 0.5, 0.5536, 0.5, 0.5893, 0.75, 0.5536, 0.75, 0.5536, 0.75, 0.5893, 0.75, 0.5893, 0.75, 0.5536, 0.75, 0.5536, 0.75, 0.5893, 0.75, 0.625, 0.75, 0.5893, 0.75, 0.5893, 0.75, 0.625, 0.75, 0.625, 0.75, 0.5893, 0.75, 0.5893, 0.75, 0.625, 0.75, 0.625, 0.625, 0.625, 0.75, 0.625, 0.75, 0.625, 0.625, 0.625, 0.625, 0.625, 0.75, 0.625, 0.75, 0.625, 0.625, 0.4107, 0.5, 0.375, 0.5, 0.375, 0.5, 0.4107, 0.5, 0.375, 0.625, 0.375, 0.75, 0.375, 0.75, 0.375, 0.625, 0.375, 0.5, 0.375, 0.625, 0.375, 0.625, 0.375, 0.5, 0.4107, 0.75, 0.4464, 0.75, 0.4464, 0.75, 0.4107, 0.75, 0.4464, 0.75, 0.4464, 0.625, 0.4464, 0.625, 0.4464, 0.75, 0.4464, 0.625, 0.4464, 0.5, 0.4464, 0.5, 0.4464, 0.625, 0.4107, 0.75, 0.375, 0.75, 0.375, 0.75, 0.4107, 0.75, 0.4464, 0.625, 0.4464, 0.75, 0.4464, 0.75, 0.4464, 0.625, 0.4464, 0.625, 0.4464, 0.75, 0.4464, 0.75, 0.4464, 0.625, 0.4107, 0.75, 0.375, 0.75, 0.375, 0.75, 0.4107, 0.75, 0.4464, 0.5, 0.4464, 0.625, 0.4464, 0.625, 0.4464, 0.5, 0.4464, 0.5, 0.4464, 0.625, 0.4464, 0.625, 0.4464, 0.5, 0.4107, 0.5, 0.4464, 0.5, 0.4464, 0.5, 0.4107, 0.5, 0.4107, 0.5, 0.4464, 0.5, 0.4464, 0.5, 0.4107, 0.5, 0.375, 0.75, 0.375, 0.625, 0.375, 0.625, 0.375, 0.75, 0.375, 0.75, 0.375, 0.625, 0.375, 0.625, 0.375, 0.75, 0.375, 0.625, 0.375, 0.5, 0.375, 0.5, 0.375, 0.625, 0.375, 0.625, 0.375, 0.5, 0.375, 0.5, 0.375, 0.625, 0.375, 0.5, 0.4107, 0.5, 0.4107, 0.5, 0.375, 0.5, 0.3821, 0.5222, 0.4107, 0.5222, 0.4107, 0.6028, 0.3821, 0.6028, 0.3837, 0.6526, 0.4107, 0.6526, 0.4107, 0.75, 0.3837, 0.75, 0.375, 0.375, 0.4107, 0.375, 0.4107, 0.5, 0.375, 0.5, 0.375, 0.75, 0.4107, 0.75, 0.4107, 0.875, 0.375, 0.875, 0.375, 0.625, 0.375, 0.5, 0.375, 0.5, 0.375, 0.625, 0.375, 0.75, 0.375, 0.625, 0.375, 0.625, 0.375, 0.75, 0.4107, 0.5, 0.4464, 0.5, 0.4464, 0.5, 0.4107, 0.5, 0.4464, 0.5, 0.4464, 0.625, 0.4464, 0.625, 0.4464, 0.5, 0.4464, 0.625, 0.4464, 0.75, 0.4464, 0.75, 0.4464, 0.625, 0.4107, 0.75, 0.375, 0.75, 0.375, 0.75, 0.4107, 0.75, 0.375, 0.5, 0.4107, 0.5, 0.4107, 0.5, 0.375, 0.5, 0.4464, 0.75, 0.4107, 0.75, 0.4107, 0.75, 0.4464, 0.75, 0.625, 0.625, 0.625, 0.75, 0.625, 0.75, 0.625, 0.625, 0.625, 0.75, 0.5893, 0.75, 0.5893, 0.75, 0.625, 0.75, 0.5893, 0.75, 0.5536, 0.75, 0.5536, 0.75, 0.5893, 0.75, 0.5536, 0.5, 0.5893, 0.5, 0.5893, 0.5, 0.5536, 0.5, 0.5893, 0.5, 0.625, 0.5, 0.625, 0.5, 0.5893, 0.5, 0.625, 0.5, 0.625, 0.625, 0.625, 0.625, 0.625, 0.5, 0.5536, 0.75, 0.5536, 0.625, 0.5536, 0.625, 0.5536, 0.75, 0.5536, 0.625, 0.5536, 0.5, 0.5536, 0.5, 0.5536, 0.625, 0.625, 0.625, 0.6243, 0.75, 0.625, 0.75, 0.625, 0.686, 0.625, 0.625, 0.5895, 0.75, 0.554, 0.75, 0.5536, 0.75, 0.5893, 0.75, 0.5894, 0.5, 0.6242, 0.5, 0.625, 0.5, 0.5893, 0.5, 0.5536, 0.625, 0.5542, 0.5, 0.5536, 0.5, 0.5537, 0.5596, 0.5536, 0.625, 0.6242, 0.5, 0.625, 0.625, 0.625, 0.625, 0.6248, 0.5571, 0.625, 0.5, 0.6243, 0.75, 0.5895, 0.75, 0.5893, 0.75, 0.625, 0.75, 0.554, 0.75, 0.5536, 0.625, 0.5536, 0.625, 0.5536, 0.6853, 0.5536, 0.75, 0.5542, 0.5, 0.5894, 0.5, 0.5893, 0.5, 0.5536, 0.5, 0.6255, 0.6242, 0.625, 0.625, 0.5893, 0.625, 0.585, 0.625, 0.5526, 0.625, 0.5818, 0.625, 0.5759, 0.625, 0.5536, 0.625, 0.585, 0.625, 0.5893, 0.625, 0.5536, 0.625, 0.5532, 0.625, 0.5855, 0.625, 0.5893, 0.625, 0.625, 0.625, 0.6252, 0.6261, 0.5893, 0.6879, 0.625, 0.6891, 0.625, 0.75, 0.5893, 0.75, 0.6258, 0.6859, 0.625, 0.686, 0.625, 0.75, 0.6258, 0.75, 0.5536, 0.6903, 0.5893, 0.6879, 0.5893, 0.75, 0.5536, 0.75, 0.5527, 0.6871, 0.5536, 0.6853, 0.5536, 0.625, 0.5528, 0.625, 0.5893, 0.5692, 0.625, 0.5681, 0.625, 0.625, 0.5893, 0.625, 0.6258, 0.5608, 0.6248, 0.5571, 0.625, 0.625, 0.6255, 0.6271, 0.5528, 0.5632, 0.5537, 0.5596, 0.5536, 0.5, 0.5525, 0.5, 0.5536, 0.57, 0.5893, 0.5692, 0.5893, 0.625, 0.5536, 0.625, 0.6259, 0.5608, 0.6248, 0.5571, 0.5781, 0.5588, 0.5821, 0.5623, 0.5527, 0.5632, 0.5537, 0.5596, 0.5781, 0.5588, 0.583, 0.5623, 0.5532, 0.6887, 0.5856, 0.687, 0.5893, 0.6879, 0.5536, 0.6903, 0.5532, 0.6887, 0.5536, 0.6903, 0.5893, 0.6879, 0.5857, 0.687, 0.5819, 0.6862, 0.5787, 0.6856, 0.625, 0.686, 0.6258, 0.6859, 0.5857, 0.687, 0.5893, 0.6879, 0.625, 0.6891, 0.6254, 0.6881, 0.5821, 0.5623, 0.5781, 0.5588, 0.5537, 0.5596, 0.5528, 0.5632, 0.583, 0.5623, 0.5781, 0.5588, 0.6248, 0.5571, 0.6258, 0.5608, 0.5857, 0.5658, 0.5821, 0.5623, 0.5528, 0.5632, 0.5532, 0.5666, 0.6255, 0.5645, 0.6259, 0.5608, 0.5821, 0.5623, 0.5857, 0.5658, 0.5532, 0.5666, 0.5528, 0.5632, 0.5525, 0.5, 0.553, 0.5, 0.5893, 0.5, 0.625, 0.5, 0.626, 0.5, 0.5895, 0.5, 0.625, 0.5, 0.6248, 0.5571, 0.6259, 0.5608, 0.626, 0.5, 0.5536, 0.5, 0.5893, 0.5, 0.5895, 0.5, 0.5525, 0.5, 0.5861, 0.5658, 0.583, 0.5623, 0.6258, 0.5608, 0.6254, 0.5645, 0.5531, 0.5666, 0.5527, 0.5632, 0.583, 0.5623, 0.5861, 0.5658, 0.6254, 0.5645, 0.6258, 0.5608, 0.6255, 0.6271, 0.6252, 0.6261, 0.5759, 0.625, 0.5818, 0.625, 0.6255, 0.6271, 0.625, 0.625, 0.5531, 0.625, 0.5855, 0.625, 0.5818, 0.625, 0.5526, 0.625, 0.5536, 0.625, 0.5537, 0.5596, 0.5527, 0.5632, 0.5526, 0.625, 0.5787, 0.6856, 0.5821, 0.6862, 0.6259, 0.6871, 0.625, 0.686, 0.5536, 0.6853, 0.5527, 0.6871, 0.5821, 0.6862, 0.5787, 0.6856, 0.5532, 0.6887, 0.5527, 0.6871, 0.5528, 0.625, 0.5532, 0.625, 0.5759, 0.625, 0.5806, 0.625, 0.5528, 0.625, 0.5536, 0.625, 0.625, 0.625, 0.6259, 0.6234, 0.5806, 0.625, 0.5759, 0.625, 0.625, 0.625, 0.625, 0.686, 0.6259, 0.6871, 0.6259, 0.6234, 0.5856, 0.687, 0.5819, 0.6862, 0.6258, 0.6859, 0.6254, 0.6875, 0.5536, 0.6853, 0.5787, 0.6856, 0.5819, 0.6862, 0.5529, 0.6871, 0.6254, 0.6875, 0.6258, 0.6859, 0.6258, 0.75, 0.6254, 0.75, 0.5893, 0.75, 0.5536, 0.75, 0.5529, 0.75, 0.5879, 0.75, 0.625, 0.75, 0.5893, 0.75, 0.5879, 0.75, 0.6258, 0.75, 0.5536, 0.75, 0.5536, 0.6853, 0.5529, 0.6871, 0.5529, 0.75, 0.625, 0.75, 0.5893, 0.75, 0.5895, 0.75, 0.6243, 0.75, 0.5893, 0.75, 0.5536, 0.75, 0.554, 0.75, 0.5895, 0.75, 0.5536, 0.5, 0.5893, 0.5, 0.5894, 0.5, 0.5542, 0.5, 0.5893, 0.5, 0.625, 0.5, 0.6242, 0.5, 0.5894, 0.5, 0.5536, 0.625, 0.5536, 0.5, 0.5542, 0.5, 0.5536, 0.625, 0.5536, 0.75, 0.5536, 0.625, 0.5536, 0.625, 0.554, 0.75, 0.625, 0.5, 0.625, 0.625, 0.625, 0.625, 0.6242, 0.5, 0.625, 0.625, 0.625, 0.75, 0.6243, 0.75, 0.625, 0.625, 0.5536, 0.57, 0.5532, 0.5666, 0.553, 0.5, 0.5536, 0.5, 0.625, 0.5681, 0.6255, 0.5645, 0.5857, 0.5658, 0.5893, 0.5692, 0.5893, 0.5692, 0.5857, 0.5658, 0.5532, 0.5666, 0.5536, 0.57, 0.5895, 0.5, 0.626, 0.5, 0.6255, 0.5, 0.5894, 0.5, 0.626, 0.5, 0.6259, 0.5608, 0.6255, 0.5645, 0.6255, 0.5, 0.5525, 0.5, 0.5895, 0.5, 0.5894, 0.5, 0.553, 0.5, 0.5536, 0.625, 0.5893, 0.625, 0.5855, 0.625, 0.5531, 0.625, 0.625, 0.5681, 0.6254, 0.5645, 0.6252, 0.6261, 0.625, 0.625, 0.5536, 0.57, 0.5531, 0.5666, 0.5861, 0.5658, 0.5893, 0.5692, 0.5893, 0.5692, 0.5861, 0.5658, 0.6254, 0.5645, 0.625, 0.5681, 0.5818, 0.625, 0.5855, 0.625, 0.6252, 0.6261, 0.6255, 0.6271, 0.5526, 0.625, 0.5527, 0.5632, 0.5531, 0.5666, 0.5531, 0.625, 0.5536, 0.6903, 0.5532, 0.6887, 0.5532, 0.625, 0.5536, 0.625, 0.5821, 0.6862, 0.5857, 0.687, 0.6254, 0.6881, 0.6259, 0.6871, 0.5527, 0.6871, 0.5532, 0.6887, 0.5857, 0.687, 0.5821, 0.6862, 0.5806, 0.625, 0.585, 0.625, 0.5532, 0.625, 0.5528, 0.625, 0.6259, 0.6234, 0.6255, 0.6242, 0.585, 0.625, 0.5806, 0.625, 0.6259, 0.6234, 0.6259, 0.6871, 0.6254, 0.6881, 0.6255, 0.6242, 0.625, 0.6891, 0.6254, 0.6875, 0.6254, 0.75, 0.625, 0.75, 0.5893, 0.6879, 0.5856, 0.687, 0.6254, 0.6875, 0.625, 0.6891, 0.5529, 0.6871, 0.5819, 0.6862, 0.5856, 0.687, 0.5532, 0.6887, 0.5879, 0.75, 0.5529, 0.75, 0.5532, 0.75, 0.5886, 0.75, 0.6258, 0.75, 0.5879, 0.75, 0.5886, 0.75, 0.6254, 0.75, 0.5529, 0.75, 0.5529, 0.6871, 0.5532, 0.6887, 0.5532, 0.75, 0.3837, 0.75, 0.3837, 0.75, 0.375, 0.75, 0.375, 0.75, 0.4377, 0.75, 0.4377, 0.75, 0.4464, 0.75, 0.4464, 0.75, 0.4107, 0.75, 0.4377, 0.75, 0.4377, 0.75, 0.4107, 0.75, 0.375, 0.75, 0.375, 0.75, 0.375, 0.75, 0.375, 0.75, 0.4107, 0.75, 0.375, 0.75, 0.375, 0.75, 0.4107, 0.75, 0.4464, 0.75, 0.4464, 0.75, 0.4464, 0.75, 0.3837, 0.75, 0.4107, 0.75, 0.4107, 0.75, 0.3837, 0.75, 0.4464, 0.75, 0.4107, 0.75, 0.4107, 0.75, 0.4464, 0.75, 0.375, 0.75, 0.3837, 0.75, 0.3837, 0.75, 0.375, 0.75, 0.4107, 0.75, 0.375, 0.75, 0.375, 0.75, 0.4107, 0.75, 0.375, 0.75, 0.375, 0.75, 0.375, 0.75, 0.375, 0.75, 0.375, 0.75, 0.4107, 0.75, 0.4377, 0.75, 0.4377, 0.75, 0.4107, 0.75, 0.3837, 0.75, 0.4107, 0.75, 0.4107, 0.75, 0.375, 0.75, 0.375, 0.75, 0.375, 0.75, 0.375, 0.75, 0.375, 0.75, 0.375, 0.75, 0.4107, 0.75, 0.4377, 0.75, 0.4464, 0.75, 0.4107, 0.75, 0.4107, 0.75, 0.375, 0.75, 0.375, 0.75, 0.4107, 0.75, 0.4464, 0.75, 0.4107, 0.75, 0.4107, 0.75, 0.4464, 0.75, 0.4464, 0.75, 0.4107, 0.75, 0.4107, 0.75, 0.4464, 0.75, 0.4377, 0.75, 0.4464, 0.75, 0.4464, 0.75, 0.4377, 0.75, 0.3837, 0.75, 0.4107, 0.75, 0.4107, 0.75, 0.3837, 0.75, 0.4464, 0.75, 0.4464, 0.75, 0.4464, 0.75, 0.4464, 0.75, 0.375, 0.75, 0.375, 0.75, 0.375, 0.75, 0.375, 0.5, 0.4107, 0.5, 0.4107, 0.5, 0.375, 0.5, 0.4464, 0.625, 0.4464, 0.75, 0.4464, 0.75, 0.4464, 0.625, 0.4464, 0.5, 0.4464, 0.625, 0.4464, 0.625, 0.4464, 0.5, 0.4107, 0.5, 0.4464, 0.5, 0.4464, 0.5, 0.4107, 0.5, 0.375, 0.625, 0.375, 0.5, 0.375, 0.5, 0.375, 0.625, 0.375, 0.75, 0.375, 0.625, 0.375, 0.625, 0.375, 0.75, 0.4464, 0.75, 0.4464, 0.75, 0.4464, 0.75, 0.4464, 0.75, 0.4464, 0.75])
me_cube.update()

# ---- objects
ob_cube = bpy.data.objects.new('Cube', me_cube)

# ---- transforms, parenting, visibility, modifiers, constraints
ob_cube.location = (0.0, 0.0, 0.0)
_m = ob_cube.modifiers.new('Mirror', 'MIRROR')
_m.use_clip = True

# ---- collection membership
col_collection.objects.link(ob_cube)

# ---- scene / render settings (as saved in the file)
scene.frame_start = 1; scene.frame_end = 250; scene.frame_set(1)
scene.render.engine = 'BLENDER_EEVEE_NEXT'
bpy.context.view_layer.update()

# ---- added for rendering (the .blend has no active camera and no usable light): camera, sun
cam_auto = bpy.data.cameras.new('AutoCamera')
cam_auto.lens = 50.0
cam_auto.sensor_width = 36.0
cam_auto.clip_end = 1000.0
ob_auto_camera = bpy.data.objects.new('AutoCamera', cam_auto)
scene.collection.objects.link(ob_auto_camera)
ob_auto_camera.location = (2.38205, -2.91389, 2.84156)
ob_auto_camera.rotation_euler = (1.09748, -7.21219e-08, 0.694738)
scene.camera = ob_auto_camera
light_auto_sun = bpy.data.lights.new('AutoSun', 'SUN')
light_auto_sun.energy = 3.0
light_auto_sun.angle = 0.0523599
ob_auto_sun = bpy.data.objects.new('AutoSun', light_auto_sun)
scene.collection.objects.link(ob_auto_sun)
ob_auto_sun.rotation_euler = (0.872665, 0.174533, 0.523599)
bpy.context.view_layer.update()
